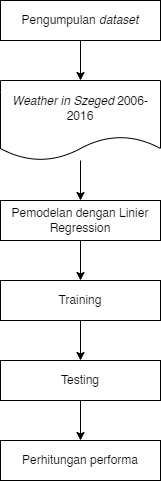

The diagram above was exported from draw.io. Its source (the exported page's mxGraphModel, read from the mxfile embedded in the PNG):
<mxGraphModel dx="1038" dy="579" grid="1" gridSize="10" guides="1" tooltips="1" connect="1" arrows="1" fold="1" page="1" pageScale="1" pageWidth="850" pageHeight="1100" math="0" shadow="0">
  <root>
    <mxCell id="0" />
    <mxCell id="1" parent="0" />
    <mxCell id="Pz8ODLKqPUikbERFmuu7-7" style="edgeStyle=orthogonalEdgeStyle;rounded=0;orthogonalLoop=1;jettySize=auto;html=1;entryX=0.5;entryY=0;entryDx=0;entryDy=0;fontColor=#00000;" parent="1" source="Pz8ODLKqPUikbERFmuu7-1" target="Pz8ODLKqPUikbERFmuu7-2" edge="1">
      <mxGeometry relative="1" as="geometry" />
    </mxCell>
    <mxCell id="Pz8ODLKqPUikbERFmuu7-1" value="Pengumpulan &lt;i&gt;dataset&lt;/i&gt;" style="rounded=0;whiteSpace=wrap;html=1;" parent="1" vertex="1">
      <mxGeometry x="320" y="40" width="160" height="40" as="geometry" />
    </mxCell>
    <mxCell id="Pz8ODLKqPUikbERFmuu7-8" style="edgeStyle=orthogonalEdgeStyle;rounded=0;orthogonalLoop=1;jettySize=auto;html=1;entryX=0.5;entryY=0;entryDx=0;entryDy=0;fontColor=#00000;" parent="1" source="Pz8ODLKqPUikbERFmuu7-2" target="Pz8ODLKqPUikbERFmuu7-3" edge="1">
      <mxGeometry relative="1" as="geometry" />
    </mxCell>
    <mxCell id="Pz8ODLKqPUikbERFmuu7-2" value="&lt;i&gt;Weather in Szeged &lt;/i&gt;2006-2016" style="shape=document;whiteSpace=wrap;html=1;boundedLbl=1;" parent="1" vertex="1">
      <mxGeometry x="320" y="120" width="160" height="80" as="geometry" />
    </mxCell>
    <mxCell id="Pz8ODLKqPUikbERFmuu7-9" style="edgeStyle=orthogonalEdgeStyle;rounded=0;orthogonalLoop=1;jettySize=auto;html=1;entryX=0.5;entryY=0;entryDx=0;entryDy=0;fontColor=#00000;" parent="1" source="Pz8ODLKqPUikbERFmuu7-3" target="Pz8ODLKqPUikbERFmuu7-4" edge="1">
      <mxGeometry relative="1" as="geometry" />
    </mxCell>
    <mxCell id="Pz8ODLKqPUikbERFmuu7-3" value="Pemodelan dengan Linier Regression" style="rounded=0;whiteSpace=wrap;html=1;" parent="1" vertex="1">
      <mxGeometry x="320" y="240" width="160" height="40" as="geometry" />
    </mxCell>
    <mxCell id="Pz8ODLKqPUikbERFmuu7-10" style="edgeStyle=orthogonalEdgeStyle;rounded=0;orthogonalLoop=1;jettySize=auto;html=1;fontColor=#00000;" parent="1" source="Pz8ODLKqPUikbERFmuu7-4" target="Pz8ODLKqPUikbERFmuu7-5" edge="1">
      <mxGeometry relative="1" as="geometry" />
    </mxCell>
    <mxCell id="Pz8ODLKqPUikbERFmuu7-4" value="Training" style="rounded=0;whiteSpace=wrap;html=1;" parent="1" vertex="1">
      <mxGeometry x="320" y="320" width="160" height="40" as="geometry" />
    </mxCell>
    <mxCell id="Pz8ODLKqPUikbERFmuu7-11" style="edgeStyle=orthogonalEdgeStyle;rounded=0;orthogonalLoop=1;jettySize=auto;html=1;entryX=0.5;entryY=0;entryDx=0;entryDy=0;fontColor=#00000;" parent="1" source="Pz8ODLKqPUikbERFmuu7-5" target="Pz8ODLKqPUikbERFmuu7-6" edge="1">
      <mxGeometry relative="1" as="geometry" />
    </mxCell>
    <mxCell id="Pz8ODLKqPUikbERFmuu7-5" value="Testing" style="rounded=0;whiteSpace=wrap;html=1;" parent="1" vertex="1">
      <mxGeometry x="320" y="400" width="160" height="40" as="geometry" />
    </mxCell>
    <mxCell id="Pz8ODLKqPUikbERFmuu7-6" value="Perhitungan performa" style="rounded=0;whiteSpace=wrap;html=1;" parent="1" vertex="1">
      <mxGeometry x="320" y="480" width="160" height="40" as="geometry" />
    </mxCell>
  </root>
</mxGraphModel>